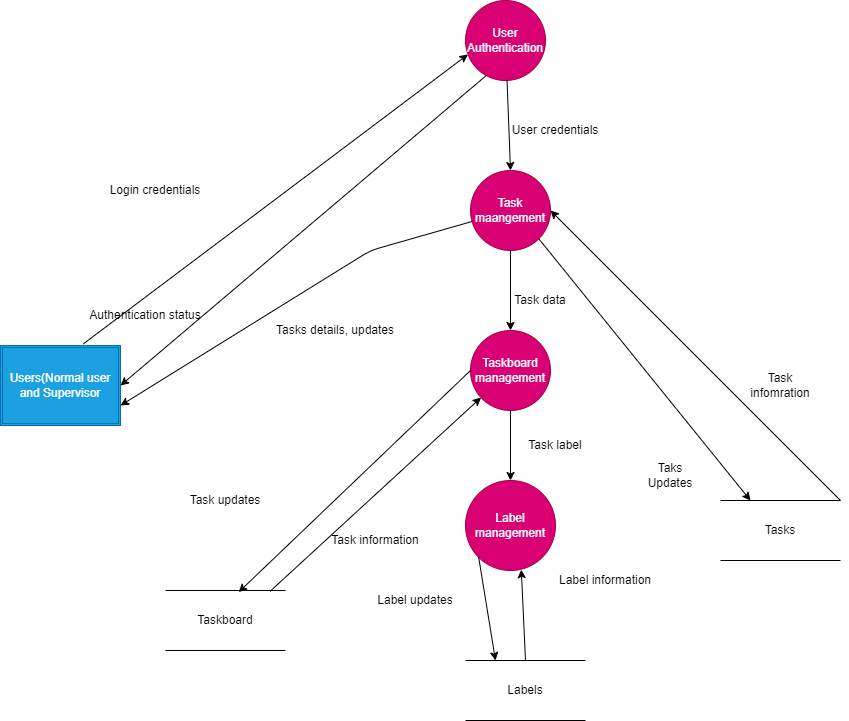

The diagram above was exported from draw.io. Its source (the exported page's mxGraphModel, read from the mxfile embedded in the PNG):
<mxGraphModel dx="1395" dy="571" grid="1" gridSize="10" guides="1" tooltips="1" connect="1" arrows="1" fold="1" page="1" pageScale="1" pageWidth="850" pageHeight="1100" math="0" shadow="0">
  <root>
    <mxCell id="0" />
    <mxCell id="1" parent="0" />
    <mxCell id="2" value="Taskboard" style="shape=partialRectangle;whiteSpace=wrap;html=1;left=0;right=0;" parent="1" vertex="1">
      <mxGeometry x="135" y="600" width="120" height="60" as="geometry" />
    </mxCell>
    <mxCell id="3" value="Tasks" style="shape=partialRectangle;whiteSpace=wrap;html=1;left=0;right=0;" parent="1" vertex="1">
      <mxGeometry x="690" y="510" width="120" height="60" as="geometry" />
    </mxCell>
    <mxCell id="4" value="Labels" style="shape=partialRectangle;whiteSpace=wrap;html=1;left=0;right=0;" parent="1" vertex="1">
      <mxGeometry x="435" y="670" width="120" height="60" as="geometry" />
    </mxCell>
    <mxCell id="5" value="Users(Normal user and Supervisor" style="shape=ext;double=1;rounded=0;whiteSpace=wrap;html=1;fillColor=#1ba1e2;fontColor=#ffffff;strokeColor=#006EAF;" parent="1" vertex="1">
      <mxGeometry x="-30" y="355" width="120" height="80" as="geometry" />
    </mxCell>
    <mxCell id="8" value="Task maangement" style="ellipse;whiteSpace=wrap;html=1;aspect=fixed;fillColor=#d80073;fontColor=#ffffff;strokeColor=#A50040;" parent="1" vertex="1">
      <mxGeometry x="440" y="180" width="80" height="80" as="geometry" />
    </mxCell>
    <mxCell id="9" value="Label management" style="ellipse;whiteSpace=wrap;html=1;aspect=fixed;fillColor=#d80073;fontColor=#ffffff;strokeColor=#A50040;" parent="1" vertex="1">
      <mxGeometry x="435" y="490" width="90" height="90" as="geometry" />
    </mxCell>
    <mxCell id="10" value="User Authentication" style="ellipse;whiteSpace=wrap;html=1;aspect=fixed;fillColor=#d80073;fontColor=#ffffff;strokeColor=#A50040;" parent="1" vertex="1">
      <mxGeometry x="435" y="10" width="80" height="80" as="geometry" />
    </mxCell>
    <mxCell id="11" value="Taskboard management" style="ellipse;whiteSpace=wrap;html=1;aspect=fixed;fillColor=#d80073;fontColor=#ffffff;strokeColor=#A50040;" parent="1" vertex="1">
      <mxGeometry x="440" y="340" width="80" height="80" as="geometry" />
    </mxCell>
    <mxCell id="14" value="" style="endArrow=classic;html=1;exitX=0.69;exitY=-0.02;exitDx=0;exitDy=0;exitPerimeter=0;entryX=0.03;entryY=0.675;entryDx=0;entryDy=0;entryPerimeter=0;" parent="1" source="5" target="10" edge="1">
      <mxGeometry width="50" height="50" relative="1" as="geometry">
        <mxPoint x="390" y="330" as="sourcePoint" />
        <mxPoint x="440" y="280" as="targetPoint" />
      </mxGeometry>
    </mxCell>
    <mxCell id="15" value="Login credentials" style="text;html=1;strokeColor=none;fillColor=none;align=center;verticalAlign=middle;whiteSpace=wrap;rounded=0;" parent="1" vertex="1">
      <mxGeometry x="50" y="180" width="150" height="40" as="geometry" />
    </mxCell>
    <mxCell id="16" value="" style="endArrow=classic;html=1;entryX=1;entryY=0.5;entryDx=0;entryDy=0;exitX=0.263;exitY=0.935;exitDx=0;exitDy=0;exitPerimeter=0;" parent="1" source="10" target="5" edge="1">
      <mxGeometry width="50" height="50" relative="1" as="geometry">
        <mxPoint x="460" y="80" as="sourcePoint" />
        <mxPoint x="440" y="280" as="targetPoint" />
      </mxGeometry>
    </mxCell>
    <mxCell id="17" value="Authentication status" style="text;html=1;strokeColor=none;fillColor=none;align=center;verticalAlign=middle;whiteSpace=wrap;rounded=0;" parent="1" vertex="1">
      <mxGeometry x="40" y="295" width="150" height="60" as="geometry" />
    </mxCell>
    <mxCell id="18" value="" style="endArrow=classic;html=1;entryX=0.5;entryY=0;entryDx=0;entryDy=0;" parent="1" source="10" edge="1" target="8">
      <mxGeometry width="50" height="50" relative="1" as="geometry">
        <mxPoint x="390" y="260" as="sourcePoint" />
        <mxPoint x="470" y="170" as="targetPoint" />
      </mxGeometry>
    </mxCell>
    <mxCell id="19" value="User credentials" style="text;html=1;strokeColor=none;fillColor=none;align=center;verticalAlign=middle;whiteSpace=wrap;rounded=0;" parent="1" vertex="1">
      <mxGeometry x="450" y="110" width="150" height="60" as="geometry" />
    </mxCell>
    <mxCell id="20" value="" style="endArrow=classic;html=1;entryX=1;entryY=0.75;entryDx=0;entryDy=0;" parent="1" source="8" target="5" edge="1">
      <mxGeometry width="50" height="50" relative="1" as="geometry">
        <mxPoint x="390" y="260" as="sourcePoint" />
        <mxPoint x="440" y="210" as="targetPoint" />
        <Array as="points">
          <mxPoint x="340" y="260" />
        </Array>
      </mxGeometry>
    </mxCell>
    <mxCell id="21" value="Tasks details, updates" style="text;html=1;strokeColor=none;fillColor=none;align=center;verticalAlign=middle;whiteSpace=wrap;rounded=0;" parent="1" vertex="1">
      <mxGeometry x="230" y="310" width="150" height="60" as="geometry" />
    </mxCell>
    <mxCell id="22" value="" style="endArrow=classic;html=1;exitX=0.5;exitY=1;exitDx=0;exitDy=0;" parent="1" source="8" target="11" edge="1">
      <mxGeometry width="50" height="50" relative="1" as="geometry">
        <mxPoint x="550" y="280" as="sourcePoint" />
        <mxPoint x="546.6652217884873" y="360.03467707630625" as="targetPoint" />
      </mxGeometry>
    </mxCell>
    <mxCell id="24" value="Task data" style="text;html=1;strokeColor=none;fillColor=none;align=center;verticalAlign=middle;whiteSpace=wrap;rounded=0;" parent="1" vertex="1">
      <mxGeometry x="435" y="280" width="150" height="60" as="geometry" />
    </mxCell>
    <mxCell id="25" value="" style="endArrow=classic;html=1;exitX=0;exitY=0.5;exitDx=0;exitDy=0;entryX=0.61;entryY=0.027;entryDx=0;entryDy=0;entryPerimeter=0;" parent="1" source="11" target="2" edge="1">
      <mxGeometry width="50" height="50" relative="1" as="geometry">
        <mxPoint x="390" y="260" as="sourcePoint" />
        <mxPoint x="360" y="490.79998779296875" as="targetPoint" />
      </mxGeometry>
    </mxCell>
    <mxCell id="26" value="Task updates" style="text;html=1;strokeColor=none;fillColor=none;align=center;verticalAlign=middle;whiteSpace=wrap;rounded=0;" parent="1" vertex="1">
      <mxGeometry x="120" y="480" width="150" height="60" as="geometry" />
    </mxCell>
    <mxCell id="30" value="" style="endArrow=classic;html=1;exitX=0.872;exitY=0.013;exitDx=0;exitDy=0;exitPerimeter=0;" parent="1" source="2" target="11" edge="1">
      <mxGeometry width="50" height="50" relative="1" as="geometry">
        <mxPoint x="260" y="580" as="sourcePoint" />
        <mxPoint x="310" y="530" as="targetPoint" />
      </mxGeometry>
    </mxCell>
    <mxCell id="31" value="Task information" style="text;html=1;strokeColor=none;fillColor=none;align=center;verticalAlign=middle;whiteSpace=wrap;rounded=0;" parent="1" vertex="1">
      <mxGeometry x="270" y="520" width="150" height="60" as="geometry" />
    </mxCell>
    <mxCell id="32" value="" style="endArrow=classic;html=1;exitX=0.5;exitY=1;exitDx=0;exitDy=0;" parent="1" source="11" target="9" edge="1">
      <mxGeometry width="50" height="50" relative="1" as="geometry">
        <mxPoint x="390" y="470" as="sourcePoint" />
        <mxPoint x="440" y="420" as="targetPoint" />
      </mxGeometry>
    </mxCell>
    <mxCell id="33" value="Task label" style="text;html=1;strokeColor=none;fillColor=none;align=center;verticalAlign=middle;whiteSpace=wrap;rounded=0;" parent="1" vertex="1">
      <mxGeometry x="495" y="440" width="60" height="30" as="geometry" />
    </mxCell>
    <mxCell id="34" value="" style="endArrow=classic;html=1;entryX=0.62;entryY=0.991;entryDx=0;entryDy=0;entryPerimeter=0;exitX=0.5;exitY=0;exitDx=0;exitDy=0;" parent="1" target="9" edge="1" source="4">
      <mxGeometry width="50" height="50" relative="1" as="geometry">
        <mxPoint x="491" y="650" as="sourcePoint" />
        <mxPoint x="390" y="380" as="targetPoint" />
      </mxGeometry>
    </mxCell>
    <mxCell id="35" value="Label information" style="text;html=1;strokeColor=none;fillColor=none;align=center;verticalAlign=middle;whiteSpace=wrap;rounded=0;" parent="1" vertex="1">
      <mxGeometry x="500" y="560" width="150" height="60" as="geometry" />
    </mxCell>
    <mxCell id="36" value="" style="endArrow=classic;html=1;exitX=0;exitY=1;exitDx=0;exitDy=0;entryX=0.25;entryY=0;entryDx=0;entryDy=0;" parent="1" source="9" target="4" edge="1">
      <mxGeometry width="50" height="50" relative="1" as="geometry">
        <mxPoint x="340" y="430" as="sourcePoint" />
        <mxPoint x="390" y="380" as="targetPoint" />
      </mxGeometry>
    </mxCell>
    <mxCell id="37" value="Label updates" style="text;html=1;strokeColor=none;fillColor=none;align=center;verticalAlign=middle;whiteSpace=wrap;rounded=0;" parent="1" vertex="1">
      <mxGeometry x="310" y="580" width="150" height="60" as="geometry" />
    </mxCell>
    <mxCell id="40" value="" style="endArrow=classic;html=1;exitX=1;exitY=1;exitDx=0;exitDy=0;entryX=0.25;entryY=0;entryDx=0;entryDy=0;" parent="1" source="8" target="3" edge="1">
      <mxGeometry width="50" height="50" relative="1" as="geometry">
        <mxPoint x="340" y="480" as="sourcePoint" />
        <mxPoint x="390" y="430" as="targetPoint" />
      </mxGeometry>
    </mxCell>
    <mxCell id="41" value="" style="endArrow=classic;html=1;entryX=1;entryY=0.5;entryDx=0;entryDy=0;exitX=1;exitY=0;exitDx=0;exitDy=0;" parent="1" source="3" target="8" edge="1">
      <mxGeometry width="50" height="50" relative="1" as="geometry">
        <mxPoint x="340" y="480" as="sourcePoint" />
        <mxPoint x="390" y="430" as="targetPoint" />
      </mxGeometry>
    </mxCell>
    <mxCell id="42" value="Taks Updates" style="text;html=1;strokeColor=none;fillColor=none;align=center;verticalAlign=middle;whiteSpace=wrap;rounded=0;" parent="1" vertex="1">
      <mxGeometry x="620" y="470" width="40" height="30" as="geometry" />
    </mxCell>
    <mxCell id="43" value="Task infomration" style="text;html=1;strokeColor=none;fillColor=none;align=center;verticalAlign=middle;whiteSpace=wrap;rounded=0;" parent="1" vertex="1">
      <mxGeometry x="730" y="380" width="40" height="30" as="geometry" />
    </mxCell>
  </root>
</mxGraphModel>